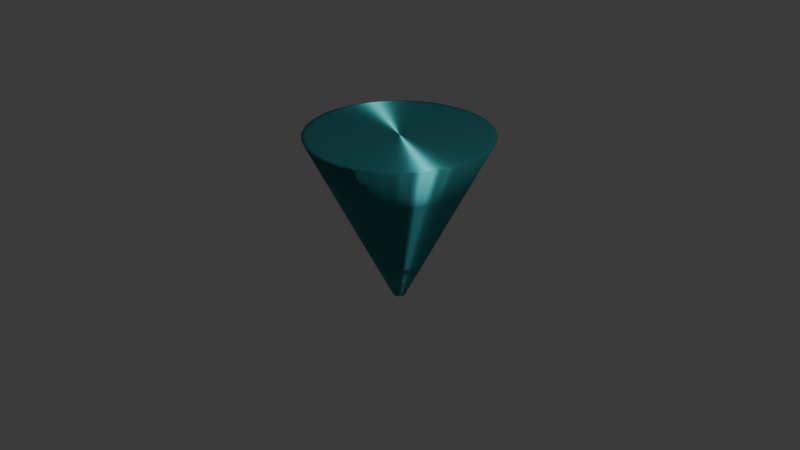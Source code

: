 # Source: PointerAnisotropy.blend  (saved by Blender 4.5.91; exported with 4.5.12 LTS)
import bpy
from mathutils import Matrix  # noqa: F401  (used for matrix-valued properties, if any)

bpy.ops.wm.read_factory_settings(use_empty=True)
scene = bpy.context.scene
scene.name = 'Scene'

# ---- collections
col_collection = bpy.data.collections.new('Collection'); scene.collection.children.link(col_collection)

# ---- materials (node trees are filled in below, after node groups)
mat_material_001 = bpy.data.materials.new('Material.001')

# ---- material node trees
mat_material_001.use_nodes = True; mat_material_001.node_tree.nodes.clear()
_N = mat_material_001.node_tree.nodes; _L = mat_material_001.node_tree.links
n0 = _N.new('ShaderNodeBsdfPrincipled'); n0.name = 'Principled BSDF'; n0.location = (-200, 100)
n0.inputs[0].default_value = (0.05, 0.35, 0.37, 1.0)
n0.inputs[1].default_value = 0.8
n0.inputs[2].default_value = 0.6
n0.inputs[15].default_value = 1.0
n0.inputs[16].default_value = 0.25
n1 = _N.new('ShaderNodeOutputMaterial'); n1.name = 'Material Output'; n1.location = (200, 100)
_L.new(n0.outputs[0], n1.inputs[0])
n1.is_active_output = True

# ---- world
world_world = bpy.data.worlds.new('World'); scene.world = world_world
world_world.use_nodes = True; world_world.node_tree.nodes.clear()
_N = world_world.node_tree.nodes; _L = world_world.node_tree.links
n0 = _N.new('ShaderNodeOutputWorld'); n0.name = 'World Output'; n0.location = (200, 100)
n1 = _N.new('ShaderNodeBackground'); n1.name = 'Background'; n1.location = (-200, 100)
n1.inputs[0].default_value = (0.05088, 0.05088, 0.05088, 1.0)
_L.new(n1.outputs[0], n0.inputs[0])
n0.is_active_output = True
world_world.color = (0.05088, 0.05088, 0.05088)
world_world.sun_shadow_jitter_overblur = 0.0

# ---- cameras
cam_camera = bpy.data.cameras.new('Camera')
cam_camera.clip_end = 100.0
cam_camera.ortho_scale = 7.314

# ---- lights
light_light = bpy.data.lights.new('Light', 'POINT')
light_light.energy = 1000.0
light_light.shadow_soft_size = 0.1

# ---- meshes
me_cone = bpy.data.meshes.new('Cone')
me_cone.from_pydata([(-0.6414, 0.4286, -0.9182), (0.4286, -0.6414, -0.9182), (-0.5455, -0.5455, -0.9182), (0.7127, 0.2952, -0.9182), (-0.4286, -0.6414, -0.9182), (-0.7127, 0.2952, -0.9182), (0.5455, -0.5455, -0.9182), (0.6414, 0.4286, -0.9182), (-1.052e-10, 0.7715, -0.9182), (-0.2952, -0.7127, -0.9182), (-0.7566, 0.1505, -0.9182), (0.6414, -0.4286, -0.9182), (0.5455, 0.5455, -0.9182), (-0.1505, 0.7566, -0.9182), (-0.1505, -0.7566, -0.9182), (-0.7715, 1.066e-09, -0.9182), (0.7127, -0.2952, -0.9182), (0.4286, 0.6414, -0.9182), (-0.2952, 0.7127, -0.9182), (-1.052e-10, -0.7715, -0.9182), (-0.7566, -0.1505, -0.9182), (0.7566, -0.1505, -0.9182), (0.1505, 0.7566, -0.9182), (0.2952, 0.7127, -0.9182), (-0.5455, 0.5455, -0.9182), (-0.4286, 0.6414, -0.9182), (0.2952, -0.7127, -0.9182), (0.1505, -0.7566, -0.9182), (-0.6414, -0.4286, -0.9182), (-0.7127, -0.2952, -0.9182), (0.7566, 0.1505, -0.9182), (0.7715, 1.066e-09, -0.9182), (0.9591, 6.09e-10, -0.9182), (1.131e-08, 0.06603, 0.8701), (0.01288, 0.06476, 0.8701), (0.02527, 0.06101, 0.8701), (0.03669, 0.0549, 0.8701), (0.04669, 0.04669, 0.8701), (0.0549, 0.03669, 0.8701), (0.06101, 0.02527, 0.8701), (0.06476, 0.01288, 0.8701), (0.06603, 1.392e-08, 0.8701), (0.06476, -0.01288, 0.8701), (0.06101, -0.02527, 0.8701), (0.0549, -0.03669, 0.8701), (0.04669, -0.04669, 0.8701), (0.03669, -0.0549, 0.8701), (0.02527, -0.06101, 0.8701), (0.01288, -0.06476, 0.8701), (1.131e-08, -0.06603, 0.8701), (-0.01288, -0.06476, 0.8701), (-0.02527, -0.06101, 0.8701), (-0.03669, -0.0549, 0.8701), (-0.04669, -0.04669, 0.8701), (-0.0549, -0.03669, 0.8701), (-0.06101, -0.02527, 0.8701), (-0.06476, -0.01288, 0.8701), (-0.06603, 1.392e-08, 0.8701), (-0.06476, 0.01288, 0.8701), (-0.06101, 0.02527, 0.8701), (-0.0549, 0.03669, 0.8701), (-0.04669, 0.04669, 0.8701), (-0.03669, 0.0549, 0.8701), (-0.02527, 0.06101, 0.8701), (-0.01288, 0.06476, 0.8701), (0.9407, 0.1871, -0.9182), (-0.8861, -0.367, -0.9182), (-0.7975, -0.5329, -0.9182), (0.1871, -0.9407, -0.9182), (0.367, -0.8861, -0.9182), (-0.5329, 0.7975, -0.9182), (-0.6782, 0.6782, -0.9182), (0.367, 0.8861, -0.9182), (0.1871, 0.9407, -0.9182), (0.9407, -0.1871, -0.9182), (-0.9407, -0.1871, -0.9182), (4.948e-10, -0.9591, -0.9182), (-0.367, 0.8861, -0.9182), (0.5329, 0.7975, -0.9182), (0.8861, -0.367, -0.9182), (-0.9591, 6.09e-10, -0.9182), (-0.1871, -0.9407, -0.9182), (-0.1871, 0.9407, -0.9182), (0.6782, 0.6782, -0.9182), (0.7975, -0.5329, -0.9182), (-0.9407, 0.1871, -0.9182), (-0.367, -0.8861, -0.9182), (4.948e-10, 0.9591, -0.9182), (0.7975, 0.5329, -0.9182), (0.6782, -0.6782, -0.9182), (-0.8861, 0.367, -0.9182), (-0.5329, -0.7975, -0.9182), (0.8861, 0.367, -0.9182), (-0.6782, -0.6782, -0.9182), (0.5329, -0.7975, -0.9182), (-0.7975, 0.5329, -0.9182), (0.0, 0.0, -0.9182), (0.0, 0.0, -0.9182), (0.0, 0.0, -0.9182), (0.0, 0.0, -0.9182), (0.0, 0.0, -0.9182), (0.0, 0.0, -0.9182), (0.0, 0.0, -0.9182), (0.0, 0.0, -0.9182), (1.154e-09, 0.0, -0.9182), (0.0, 0.0, -0.9182), (0.0, 0.0, -0.9182), (0.0, 0.0, -0.9182), (0.0, 0.0, -0.9182), (0.0, 0.0, -0.9182), (0.0, 0.0, -0.9182), (0.0, 2.961e-09, -0.9182), (0.0, 0.0, -0.9182), (0.0, 0.0, -0.9182), (0.0, 0.0, -0.9182), (1.154e-09, 0.0, -0.9182), (0.0, 0.0, -0.9182), (0.0, 0.0, -0.9182), (0.0, 0.0, -0.9182), (0.0, 0.0, -0.9182), (0.0, 0.0, -0.9182), (0.0, 0.0, -0.9182), (0.0, 0.0, -0.9182), (0.0, 0.0, -0.9182), (0.0, 0.0, -0.9182), (0.0, 0.0, -0.9182), (0.0, 0.0, -0.9182), (0.0, 2.961e-09, -0.9182)], [], [(77, 70, 25, 18), (87, 82, 13, 8), (94, 89, 6, 1), (32, 65, 30, 31), (85, 80, 15, 10), (91, 86, 9, 4), (74, 32, 31, 21), (81, 76, 19, 14), (65, 92, 3, 30), (70, 71, 24, 25), (78, 72, 23, 17), (88, 83, 12, 7), (95, 90, 5, 0), (83, 78, 17, 12), (69, 94, 1, 26), (92, 88, 7, 3), (75, 66, 29, 20), (82, 77, 18, 13), (66, 67, 28, 29), (79, 74, 21, 16), (86, 81, 14, 9), (89, 84, 11, 6), (67, 93, 2, 28), (76, 68, 27, 19), (72, 73, 22, 23), (93, 91, 4, 2), (84, 79, 16, 11), (90, 85, 10, 5), (24, 0, 96, 120), (71, 95, 0, 24), (65, 32, 41, 40), (80, 75, 20, 15), (68, 69, 26, 27), (33, 34, 35, 36, 37, 38, 39, 40, 41, 42, 43, 44, 45, 46, 47, 48, 49, 50, 51, 52, 53, 54, 55, 56, 57, 58, 59, 60, 61, 62, 63, 64), (67, 66, 55, 54), (69, 68, 48, 47), (71, 70, 62, 61), (73, 72, 35, 34), (32, 74, 42, 41), (66, 75, 56, 55), (68, 76, 49, 48), (70, 77, 63, 62), (72, 78, 36, 35), (74, 79, 43, 42), (75, 80, 57, 56), (76, 81, 50, 49), (77, 82, 64, 63), (78, 83, 37, 36), (79, 84, 44, 43), (80, 85, 58, 57), (81, 86, 51, 50), (82, 87, 33, 64), (83, 88, 38, 37), (84, 89, 45, 44), (85, 90, 59, 58), (86, 91, 52, 51), (88, 92, 39, 38), (91, 93, 53, 52), (89, 94, 46, 45), (90, 95, 60, 59), (92, 65, 40, 39), (93, 67, 54, 53), (87, 73, 34, 33), (94, 69, 47, 46), (95, 71, 61, 60), (73, 87, 8, 22), (16, 21, 117, 112), (2, 4, 100, 98), (11, 16, 112, 107), (3, 7, 103, 99), (25, 24, 120, 121), (31, 30, 126, 127), (15, 20, 116, 111), (1, 6, 102, 97), (9, 14, 110, 105), (13, 18, 114, 109), (17, 23, 119, 113), (28, 2, 98, 124), (21, 31, 127, 117), (14, 19, 115, 110), (12, 17, 113, 108), (10, 15, 111, 106), (29, 28, 124, 125), (26, 1, 97, 122), (7, 12, 108, 103), (8, 13, 109, 104), (19, 27, 123, 115), (23, 22, 118, 119), (0, 5, 101, 96), (22, 8, 104, 118), (6, 11, 107, 102), (5, 10, 106, 101), (20, 29, 125, 116), (30, 3, 99, 126), (18, 25, 121, 114), (4, 9, 105, 100), (27, 26, 122, 123)])
me_cone.polygons.foreach_set('use_smooth', [True] * 97)
_uv = me_cone.uv_layers.new(name='UVMap')
_uv.uv.foreach_set('vector', [0.1582, 0.4717, 0.1167, 0.4496, 0.1167, 0.4496, 0.1582, 0.4717, 0.25, 0.49, 0.2032, 0.4854, 0.2032, 0.4854, 0.25, 0.49, 0.3833, 0.05045, 0.4197, 0.08029, 0.4197, 0.08029, 0.3833, 0.05045, 0.49, 0.25, 0.4854, 0.2968, 0.4854, 0.2968, 0.49, 0.25, 0.01461, 0.2968, 0.01, 0.25, 0.01, 0.25, 0.01461, 0.2968, 0.1167, 0.05045, 0.1582, 0.02827, 0.1582, 0.02827, 0.1167, 0.05045, 0.4854, 0.2032, 0.49, 0.25, 0.49, 0.25, 0.4854, 0.2032, 0.2032, 0.01461, 0.25, 0.01, 0.25, 0.01, 0.2032, 0.01461, 0.4854, 0.2968, 0.4717, 0.3418, 0.4717, 0.3418, 0.4854, 0.2968, 0.1167, 0.4496, 0.08029, 0.4197, 0.08029, 0.4197, 0.1167, 0.4496, 0.3833, 0.4496, 0.3418, 0.4717, 0.3418, 0.4717, 0.3833, 0.4496, 0.4496, 0.3833, 0.4197, 0.4197, 0.4197, 0.4197, 0.4496, 0.3833, 0.05045, 0.3833, 0.02827, 0.3418, 0.02827, 0.3418, 0.05045, 0.3833, 0.4197, 0.4197, 0.3833, 0.4496, 0.3833, 0.4496, 0.4197, 0.4197, 0.3418, 0.02827, 0.3833, 0.05045, 0.3833, 0.05045, 0.3418, 0.02827, 0.4717, 0.3418, 0.4496, 0.3833, 0.4496, 0.3833, 0.4717, 0.3418, 0.01461, 0.2032, 0.02827, 0.1582, 0.02827, 0.1582, 0.01461, 0.2032, 0.2032, 0.4854, 0.1582, 0.4717, 0.1582, 0.4717, 0.2032, 0.4854, 0.02827, 0.1582, 0.05045, 0.1167, 0.05045, 0.1167, 0.02827, 0.1582, 0.4717, 0.1582, 0.4854, 0.2032, 0.4854, 0.2032, 0.4717, 0.1582, 0.1582, 0.02827, 0.2032, 0.01461, 0.2032, 0.01461, 0.1582, 0.02827, 0.4197, 0.08029, 0.4496, 0.1167, 0.4496, 0.1167, 0.4197, 0.08029, 0.05045, 0.1167, 0.08029, 0.08029, 0.08029, 0.08029, 0.05045, 0.1167, 0.25, 0.01, 0.2968, 0.01461, 0.2968, 0.01461, 0.25, 0.01, 0.3418, 0.4717, 0.2968, 0.4854, 0.2968, 0.4854, 0.3418, 0.4717, 0.08029, 0.08029, 0.1167, 0.05045, 0.1167, 0.05045, 0.08029, 0.08029, 0.4496, 0.1167, 0.4717, 0.1582, 0.4717, 0.1582, 0.4496, 0.1167, 0.02827, 0.3418, 0.01461, 0.2968, 0.01461, 0.2968, 0.02827, 0.3418, 0.08029, 0.4197, 0.05045, 0.3833, 0.05045, 0.3833, 0.08029, 0.4197, 0.08029, 0.4197, 0.05045, 0.3833, 0.05045, 0.3833, 0.08029, 0.4197, 0.4854, 0.2968, 0.49, 0.25, 0.49, 0.25, 0.4854, 0.2968, 0.01, 0.25, 0.01461, 0.2032, 0.01461, 0.2032, 0.01, 0.25, 0.2968, 0.01461, 0.3418, 0.02827, 0.3418, 0.02827, 0.2968, 0.01461, 0.25, 0.49, 0.2968, 0.4854, 0.3418, 0.4717, 0.3833, 0.4496, 0.4197, 0.4197, 0.4496, 0.3833, 0.4717, 0.3418, 0.4854, 0.2968, 0.49, 0.25, 0.4854, 0.2032, 0.4717, 0.1582, 0.4496, 0.1167, 0.4197, 0.08029, 0.3833, 0.05045, 0.3418, 0.02827, 0.2968, 0.01461, 0.25, 0.01, 0.2032, 0.01461, 0.1582, 0.02827, 0.1167, 0.05045, 0.08029, 0.08029, 0.05045, 0.1167, 0.02827, 0.1582, 0.01461, 0.2032, 0.01, 0.25, 0.01461, 0.2968, 0.02827, 0.3418, 0.05045, 0.3833, 0.08029, 0.4197, 0.1167, 0.4496, 0.1582, 0.4717, 0.2032, 0.4854, 0.05045, 0.1167, 0.02827, 0.1582, 0.02827, 0.1582, 0.05045, 0.1167, 0.3418, 0.02827, 0.2968, 0.01461, 0.2968, 0.01461, 0.3418, 0.02827, 0.08029, 0.4197, 0.1167, 0.4496, 0.1167, 0.4496, 0.08029, 0.4197, 0.2968, 0.4854, 0.3418, 0.4717, 0.3418, 0.4717, 0.2968, 0.4854, 0.49, 0.25, 0.4854, 0.2032, 0.4854, 0.2032, 0.49, 0.25, 0.02827, 0.1582, 0.01461, 0.2032, 0.01461, 0.2032, 0.02827, 0.1582, 0.2968, 0.01461, 0.25, 0.01, 0.25, 0.01, 0.2968, 0.01461, 0.1167, 0.4496, 0.1582, 0.4717, 0.1582, 0.4717, 0.1167, 0.4496, 0.3418, 0.4717, 0.3833, 0.4496, 0.3833, 0.4496, 0.3418, 0.4717, 0.4854, 0.2032, 0.4717, 0.1582, 0.4717, 0.1582, 0.4854, 0.2032, 0.01461, 0.2032, 0.01, 0.25, 0.01, 0.25, 0.01461, 0.2032, 0.25, 0.01, 0.2032, 0.01461, 0.2032, 0.01461, 0.25, 0.01, 0.1582, 0.4717, 0.2032, 0.4854, 0.2032, 0.4854, 0.1582, 0.4717, 0.3833, 0.4496, 0.4197, 0.4197, 0.4197, 0.4197, 0.3833, 0.4496, 0.4717, 0.1582, 0.4496, 0.1167, 0.4496, 0.1167, 0.4717, 0.1582, 0.01, 0.25, 0.01461, 0.2968, 0.01461, 0.2968, 0.01, 0.25, 0.2032, 0.01461, 0.1582, 0.02827, 0.1582, 0.02827, 0.2032, 0.01461, 0.2032, 0.4854, 0.25, 0.49, 0.25, 0.49, 0.2032, 0.4854, 0.4197, 0.4197, 0.4496, 0.3833, 0.4496, 0.3833, 0.4197, 0.4197, 0.4496, 0.1167, 0.4197, 0.08029, 0.4197, 0.08029, 0.4496, 0.1167, 0.01461, 0.2968, 0.02827, 0.3418, 0.02827, 0.3418, 0.01461, 0.2968, 0.1582, 0.02827, 0.1167, 0.05045, 0.1167, 0.05045, 0.1582, 0.02827, 0.4496, 0.3833, 0.4717, 0.3418, 0.4717, 0.3418, 0.4496, 0.3833, 0.1167, 0.05045, 0.08029, 0.08029, 0.08029, 0.08029, 0.1167, 0.05045, 0.4197, 0.08029, 0.3833, 0.05045, 0.3833, 0.05045, 0.4197, 0.08029, 0.02827, 0.3418, 0.05045, 0.3833, 0.05045, 0.3833, 0.02827, 0.3418, 0.4717, 0.3418, 0.4854, 0.2968, 0.4854, 0.2968, 0.4717, 0.3418, 0.08029, 0.08029, 0.05045, 0.1167, 0.05045, 0.1167, 0.08029, 0.08029, 0.25, 0.49, 0.2968, 0.4854, 0.2968, 0.4854, 0.25, 0.49, 0.3833, 0.05045, 0.3418, 0.02827, 0.3418, 0.02827, 0.3833, 0.05045, 0.05045, 0.3833, 0.08029, 0.4197, 0.08029, 0.4197, 0.05045, 0.3833, 0.2968, 0.4854, 0.25, 0.49, 0.25, 0.49, 0.2968, 0.4854, 0.4717, 0.1582, 0.4854, 0.2032, 0.4854, 0.2032, 0.4717, 0.1582, 0.08029, 0.08029, 0.1167, 0.05045, 0.1167, 0.05045, 0.08029, 0.08029, 0.4496, 0.1167, 0.4717, 0.1582, 0.4717, 0.1582, 0.4496, 0.1167, 0.4717, 0.3418, 0.4496, 0.3833, 0.4496, 0.3833, 0.4717, 0.3418, 0.1167, 0.4496, 0.08029, 0.4197, 0.08029, 0.4197, 0.1167, 0.4496, 0.49, 0.25, 0.4854, 0.2968, 0.4854, 0.2968, 0.49, 0.25, 0.01, 0.25, 0.01461, 0.2032, 0.01461, 0.2032, 0.01, 0.25, 0.3833, 0.05045, 0.4197, 0.08029, 0.4197, 0.08029, 0.3833, 0.05045, 0.1582, 0.02827, 0.2032, 0.01461, 0.2032, 0.01461, 0.1582, 0.02827, 0.2032, 0.4854, 0.1582, 0.4717, 0.1582, 0.4717, 0.2032, 0.4854, 0.3833, 0.4496, 0.3418, 0.4717, 0.3418, 0.4717, 0.3833, 0.4496, 0.05045, 0.1167, 0.08029, 0.08029, 0.08029, 0.08029, 0.05045, 0.1167, 0.4854, 0.2032, 0.49, 0.25, 0.49, 0.25, 0.4854, 0.2032, 0.2032, 0.01461, 0.25, 0.01, 0.25, 0.01, 0.2032, 0.01461, 0.4197, 0.4197, 0.3833, 0.4496, 0.3833, 0.4496, 0.4197, 0.4197, 0.01461, 0.2968, 0.01, 0.25, 0.01, 0.25, 0.01461, 0.2968, 0.02827, 0.1582, 0.05045, 0.1167, 0.05045, 0.1167, 0.02827, 0.1582, 0.3418, 0.02827, 0.3833, 0.05045, 0.3833, 0.05045, 0.3418, 0.02827, 0.4496, 0.3833, 0.4197, 0.4197, 0.4197, 0.4197, 0.4496, 0.3833, 0.25, 0.49, 0.2032, 0.4854, 0.2032, 0.4854, 0.25, 0.49, 0.25, 0.01, 0.2968, 0.01461, 0.2968, 0.01461, 0.25, 0.01, 0.3418, 0.4717, 0.2968, 0.4854, 0.2968, 0.4854, 0.3418, 0.4717, 0.05045, 0.3833, 0.02827, 0.3418, 0.02827, 0.3418, 0.05045, 0.3833, 0.2968, 0.4854, 0.25, 0.49, 0.25, 0.49, 0.2968, 0.4854, 0.4197, 0.08029, 0.4496, 0.1167, 0.4496, 0.1167, 0.4197, 0.08029, 0.02827, 0.3418, 0.01461, 0.2968, 0.01461, 0.2968, 0.02827, 0.3418, 0.01461, 0.2032, 0.02827, 0.1582, 0.02827, 0.1582, 0.01461, 0.2032, 0.4854, 0.2968, 0.4717, 0.3418, 0.4717, 0.3418, 0.4854, 0.2968, 0.1582, 0.4717, 0.1167, 0.4496, 0.1167, 0.4496, 0.1582, 0.4717, 0.1167, 0.05045, 0.1582, 0.02827, 0.1582, 0.02827, 0.1167, 0.05045, 0.2968, 0.01461, 0.3418, 0.02827, 0.3418, 0.02827, 0.2968, 0.01461])
me_cone.materials.append(mat_material_001)
me_cone.update()

# ---- objects
ob_light = bpy.data.objects.new('Light', light_light)
ob_camera = bpy.data.objects.new('Camera', cam_camera)
ob_cone = bpy.data.objects.new('Cone', me_cone)

# ---- transforms, parenting, visibility, modifiers, constraints
ob_light.location = (4.076, -0.2694, 5.691)
ob_light.rotation_euler = (0.6503, 0.05522, 1.866)
ob_light.lock_rotations_4d = False
ob_light.empty_display_type = 'ARROWS'
ob_light.color = (0.0, 0.0, 0.0, 0.0)
ob_light.lineart.crease_threshold = 0.0
ob_camera.location = (7.359, -6.926, 4.958)
ob_camera.rotation_euler = (1.109, 0.0, 0.8149)
ob_camera.lock_rotations_4d = False
ob_camera.empty_display_type = 'ARROWS'
ob_camera.color = (0.0, 0.0, 0.0, 0.0)
ob_camera.display_type = 'WIRE'
ob_camera.lineart.crease_threshold = 0.0
ob_cone.location = (0.0, 0.0, 0.0)
ob_cone.rotation_euler = (-2.687e-07, 3.142, 1.175e-14)
_m = ob_cone.modifiers.new('Subdivision', 'SUBSURF')
_m.subdivision_type = 'SIMPLE'
_m.levels = 2

# ---- collection membership
col_collection.objects.link(ob_light)
col_collection.objects.link(ob_camera)
col_collection.objects.link(ob_cone)

# ---- scene / render settings (as saved in the file)
scene.camera = ob_camera
scene.frame_start = 1; scene.frame_end = 250; scene.frame_set(2)
scene.render.engine = 'CYCLES'
bpy.context.view_layer.update()
